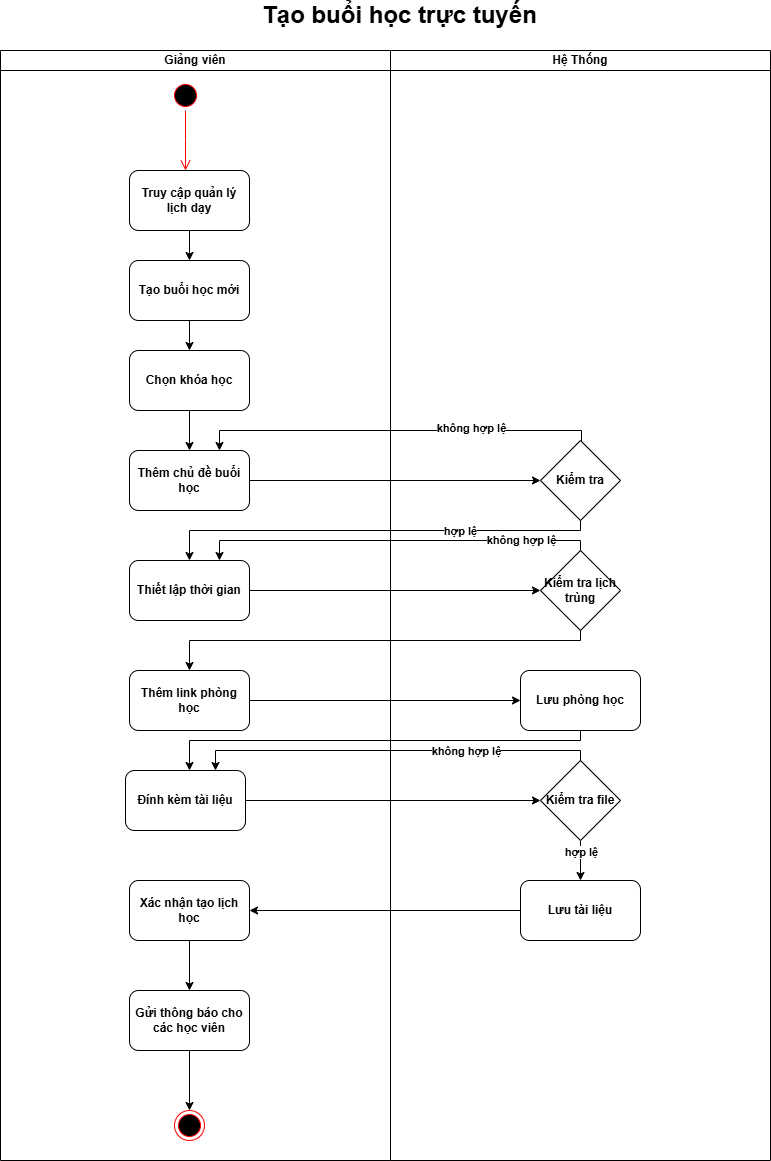

The diagram above was exported from draw.io. Its source (the exported page's mxGraphModel, read from the mxfile embedded in the PNG):
<mxGraphModel dx="1426" dy="755" grid="1" gridSize="10" guides="1" tooltips="1" connect="1" arrows="1" fold="1" page="1" pageScale="1" pageWidth="850" pageHeight="1100" math="0" shadow="0">
  <root>
    <mxCell id="0" />
    <mxCell id="1" parent="0" />
    <mxCell id="MZA0LP5zGsWw1ewoAg7Y-1" value="Giảng viên" style="swimlane;startSize=20;whiteSpace=wrap;html=1;fontStyle=1" parent="1" vertex="1">
      <mxGeometry x="60" y="150" width="390" height="1110" as="geometry" />
    </mxCell>
    <mxCell id="MZA0LP5zGsWw1ewoAg7Y-2" value="" style="ellipse;html=1;shape=startState;fillColor=#000000;strokeColor=#ff0000;fontStyle=1" parent="MZA0LP5zGsWw1ewoAg7Y-1" vertex="1">
      <mxGeometry x="170" y="30" width="30" height="30" as="geometry" />
    </mxCell>
    <mxCell id="MZA0LP5zGsWw1ewoAg7Y-3" value="" style="edgeStyle=orthogonalEdgeStyle;html=1;verticalAlign=bottom;endArrow=open;endSize=8;strokeColor=#ff0000;rounded=0;fontStyle=1" parent="MZA0LP5zGsWw1ewoAg7Y-1" source="MZA0LP5zGsWw1ewoAg7Y-2" edge="1">
      <mxGeometry relative="1" as="geometry">
        <mxPoint x="185" y="120" as="targetPoint" />
      </mxGeometry>
    </mxCell>
    <mxCell id="MZA0LP5zGsWw1ewoAg7Y-59" style="edgeStyle=orthogonalEdgeStyle;rounded=0;orthogonalLoop=1;jettySize=auto;html=1;fontStyle=1" parent="MZA0LP5zGsWw1ewoAg7Y-1" source="MZA0LP5zGsWw1ewoAg7Y-57" target="MZA0LP5zGsWw1ewoAg7Y-58" edge="1">
      <mxGeometry relative="1" as="geometry" />
    </mxCell>
    <mxCell id="MZA0LP5zGsWw1ewoAg7Y-57" value="Tạo buổi học mới" style="rounded=1;whiteSpace=wrap;html=1;fontStyle=1" parent="MZA0LP5zGsWw1ewoAg7Y-1" vertex="1">
      <mxGeometry x="129" y="210" width="120" height="60" as="geometry" />
    </mxCell>
    <mxCell id="MZA0LP5zGsWw1ewoAg7Y-62" style="edgeStyle=orthogonalEdgeStyle;rounded=0;orthogonalLoop=1;jettySize=auto;html=1;entryX=0.5;entryY=0;entryDx=0;entryDy=0;fontStyle=1" parent="MZA0LP5zGsWw1ewoAg7Y-1" source="MZA0LP5zGsWw1ewoAg7Y-58" target="MZA0LP5zGsWw1ewoAg7Y-61" edge="1">
      <mxGeometry relative="1" as="geometry" />
    </mxCell>
    <mxCell id="MZA0LP5zGsWw1ewoAg7Y-58" value="Chọn khóa học" style="rounded=1;whiteSpace=wrap;html=1;fontStyle=1" parent="MZA0LP5zGsWw1ewoAg7Y-1" vertex="1">
      <mxGeometry x="129" y="300" width="120" height="60" as="geometry" />
    </mxCell>
    <mxCell id="MZA0LP5zGsWw1ewoAg7Y-61" value="Thêm chủ đề buổi học" style="rounded=1;whiteSpace=wrap;html=1;fontStyle=1" parent="MZA0LP5zGsWw1ewoAg7Y-1" vertex="1">
      <mxGeometry x="129" y="400" width="120" height="60" as="geometry" />
    </mxCell>
    <mxCell id="MZA0LP5zGsWw1ewoAg7Y-68" value="Thiết lập thời gian" style="rounded=1;whiteSpace=wrap;html=1;fontStyle=1" parent="MZA0LP5zGsWw1ewoAg7Y-1" vertex="1">
      <mxGeometry x="129" y="510" width="120" height="60" as="geometry" />
    </mxCell>
    <mxCell id="MZA0LP5zGsWw1ewoAg7Y-82" value="Thêm link phòng học" style="rounded=1;whiteSpace=wrap;html=1;fontStyle=1" parent="MZA0LP5zGsWw1ewoAg7Y-1" vertex="1">
      <mxGeometry x="129" y="620" width="120" height="60" as="geometry" />
    </mxCell>
    <mxCell id="MZA0LP5zGsWw1ewoAg7Y-85" value="Đính kèm tài liệu" style="rounded=1;whiteSpace=wrap;html=1;fontStyle=1" parent="MZA0LP5zGsWw1ewoAg7Y-1" vertex="1">
      <mxGeometry x="125" y="720" width="120" height="60" as="geometry" />
    </mxCell>
    <mxCell id="MZA0LP5zGsWw1ewoAg7Y-99" style="edgeStyle=orthogonalEdgeStyle;rounded=0;orthogonalLoop=1;jettySize=auto;html=1;entryX=0.5;entryY=0;entryDx=0;entryDy=0;fontStyle=1" parent="MZA0LP5zGsWw1ewoAg7Y-1" source="MZA0LP5zGsWw1ewoAg7Y-94" target="MZA0LP5zGsWw1ewoAg7Y-98" edge="1">
      <mxGeometry relative="1" as="geometry" />
    </mxCell>
    <mxCell id="MZA0LP5zGsWw1ewoAg7Y-94" value="Xác nhận tạo lịch học" style="rounded=1;whiteSpace=wrap;html=1;fontStyle=1" parent="MZA0LP5zGsWw1ewoAg7Y-1" vertex="1">
      <mxGeometry x="129" y="830" width="120" height="60" as="geometry" />
    </mxCell>
    <mxCell id="MZA0LP5zGsWw1ewoAg7Y-101" style="edgeStyle=orthogonalEdgeStyle;rounded=0;orthogonalLoop=1;jettySize=auto;html=1;fontStyle=1" parent="MZA0LP5zGsWw1ewoAg7Y-1" source="MZA0LP5zGsWw1ewoAg7Y-98" target="MZA0LP5zGsWw1ewoAg7Y-100" edge="1">
      <mxGeometry relative="1" as="geometry" />
    </mxCell>
    <mxCell id="MZA0LP5zGsWw1ewoAg7Y-98" value="Gửi thông báo cho các học viên" style="rounded=1;whiteSpace=wrap;html=1;fontStyle=1" parent="MZA0LP5zGsWw1ewoAg7Y-1" vertex="1">
      <mxGeometry x="129" y="940" width="120" height="60" as="geometry" />
    </mxCell>
    <mxCell id="MZA0LP5zGsWw1ewoAg7Y-100" value="" style="ellipse;html=1;shape=endState;fillColor=#000000;strokeColor=#ff0000;fontStyle=1" parent="MZA0LP5zGsWw1ewoAg7Y-1" vertex="1">
      <mxGeometry x="174" y="1060" width="30" height="30" as="geometry" />
    </mxCell>
    <mxCell id="MZA0LP5zGsWw1ewoAg7Y-29" value="Hệ Thống" style="swimlane;startSize=20;whiteSpace=wrap;html=1;fontStyle=1" parent="1" vertex="1">
      <mxGeometry x="450" y="150" width="380" height="1110" as="geometry" />
    </mxCell>
    <mxCell id="MZA0LP5zGsWw1ewoAg7Y-63" value="Kiểm tra" style="rhombus;whiteSpace=wrap;html=1;fontStyle=1" parent="MZA0LP5zGsWw1ewoAg7Y-29" vertex="1">
      <mxGeometry x="150" y="390" width="80" height="80" as="geometry" />
    </mxCell>
    <mxCell id="MZA0LP5zGsWw1ewoAg7Y-72" value="Kiểm tra lịch trùng" style="rhombus;whiteSpace=wrap;html=1;fontStyle=1" parent="MZA0LP5zGsWw1ewoAg7Y-29" vertex="1">
      <mxGeometry x="150" y="500" width="80" height="80" as="geometry" />
    </mxCell>
    <mxCell id="MZA0LP5zGsWw1ewoAg7Y-76" value="Lưu phòng học" style="rounded=1;whiteSpace=wrap;html=1;fontStyle=1" parent="MZA0LP5zGsWw1ewoAg7Y-29" vertex="1">
      <mxGeometry x="130" y="620" width="120" height="60" as="geometry" />
    </mxCell>
    <mxCell id="MZA0LP5zGsWw1ewoAg7Y-92" style="edgeStyle=orthogonalEdgeStyle;rounded=0;orthogonalLoop=1;jettySize=auto;html=1;fontStyle=1" parent="MZA0LP5zGsWw1ewoAg7Y-29" source="MZA0LP5zGsWw1ewoAg7Y-87" target="MZA0LP5zGsWw1ewoAg7Y-91" edge="1">
      <mxGeometry relative="1" as="geometry" />
    </mxCell>
    <mxCell id="MZA0LP5zGsWw1ewoAg7Y-93" value="hợp lệ" style="edgeLabel;html=1;align=center;verticalAlign=middle;resizable=0;points=[];fontStyle=1" parent="MZA0LP5zGsWw1ewoAg7Y-92" vertex="1" connectable="0">
      <mxGeometry x="-0.45" relative="1" as="geometry">
        <mxPoint as="offset" />
      </mxGeometry>
    </mxCell>
    <mxCell id="MZA0LP5zGsWw1ewoAg7Y-87" value="Kiểm tra file" style="rhombus;whiteSpace=wrap;html=1;fontStyle=1" parent="MZA0LP5zGsWw1ewoAg7Y-29" vertex="1">
      <mxGeometry x="150" y="710" width="80" height="80" as="geometry" />
    </mxCell>
    <mxCell id="MZA0LP5zGsWw1ewoAg7Y-91" value="Lưu tài liệu" style="rounded=1;whiteSpace=wrap;html=1;fontStyle=1" parent="MZA0LP5zGsWw1ewoAg7Y-29" vertex="1">
      <mxGeometry x="130" y="830" width="120" height="60" as="geometry" />
    </mxCell>
    <mxCell id="MZA0LP5zGsWw1ewoAg7Y-44" value="&lt;span style=&quot;font-size: 24px;&quot;&gt;Tạo buổi học trực tuyến&lt;/span&gt;" style="text;html=1;align=center;verticalAlign=middle;whiteSpace=wrap;rounded=0;fontStyle=1" parent="1" vertex="1">
      <mxGeometry x="189" y="100" width="541" height="30" as="geometry" />
    </mxCell>
    <mxCell id="MZA0LP5zGsWw1ewoAg7Y-60" style="edgeStyle=orthogonalEdgeStyle;rounded=0;orthogonalLoop=1;jettySize=auto;html=1;fontStyle=1" parent="1" source="MZA0LP5zGsWw1ewoAg7Y-46" target="MZA0LP5zGsWw1ewoAg7Y-57" edge="1">
      <mxGeometry relative="1" as="geometry" />
    </mxCell>
    <mxCell id="MZA0LP5zGsWw1ewoAg7Y-46" value="Truy cập quản lý lịch dạy" style="rounded=1;whiteSpace=wrap;html=1;fontStyle=1" parent="1" vertex="1">
      <mxGeometry x="189" y="270" width="120" height="60" as="geometry" />
    </mxCell>
    <mxCell id="MZA0LP5zGsWw1ewoAg7Y-64" style="edgeStyle=orthogonalEdgeStyle;rounded=0;orthogonalLoop=1;jettySize=auto;html=1;entryX=0;entryY=0.5;entryDx=0;entryDy=0;fontStyle=1" parent="1" source="MZA0LP5zGsWw1ewoAg7Y-61" target="MZA0LP5zGsWw1ewoAg7Y-63" edge="1">
      <mxGeometry relative="1" as="geometry" />
    </mxCell>
    <mxCell id="MZA0LP5zGsWw1ewoAg7Y-65" style="edgeStyle=orthogonalEdgeStyle;rounded=0;orthogonalLoop=1;jettySize=auto;html=1;entryX=0.75;entryY=0;entryDx=0;entryDy=0;fontStyle=1" parent="1" source="MZA0LP5zGsWw1ewoAg7Y-63" target="MZA0LP5zGsWw1ewoAg7Y-61" edge="1">
      <mxGeometry relative="1" as="geometry">
        <Array as="points">
          <mxPoint x="641" y="530" />
          <mxPoint x="279" y="530" />
        </Array>
      </mxGeometry>
    </mxCell>
    <mxCell id="MZA0LP5zGsWw1ewoAg7Y-67" value="không hợp lệ" style="edgeLabel;html=1;align=center;verticalAlign=middle;resizable=0;points=[];fontStyle=1" parent="MZA0LP5zGsWw1ewoAg7Y-65" vertex="1" connectable="0">
      <mxGeometry x="-0.3776" y="-3" relative="1" as="geometry">
        <mxPoint as="offset" />
      </mxGeometry>
    </mxCell>
    <mxCell id="MZA0LP5zGsWw1ewoAg7Y-69" style="edgeStyle=orthogonalEdgeStyle;rounded=0;orthogonalLoop=1;jettySize=auto;html=1;entryX=0.5;entryY=0;entryDx=0;entryDy=0;fontStyle=1" parent="1" source="MZA0LP5zGsWw1ewoAg7Y-63" target="MZA0LP5zGsWw1ewoAg7Y-68" edge="1">
      <mxGeometry relative="1" as="geometry">
        <Array as="points">
          <mxPoint x="640" y="630" />
          <mxPoint x="249" y="630" />
        </Array>
      </mxGeometry>
    </mxCell>
    <mxCell id="MZA0LP5zGsWw1ewoAg7Y-70" value="hợp lệ" style="edgeLabel;html=1;align=center;verticalAlign=middle;resizable=0;points=[];fontStyle=1" parent="MZA0LP5zGsWw1ewoAg7Y-69" vertex="1" connectable="0">
      <mxGeometry x="-0.3944" relative="1" as="geometry">
        <mxPoint as="offset" />
      </mxGeometry>
    </mxCell>
    <mxCell id="MZA0LP5zGsWw1ewoAg7Y-73" style="edgeStyle=orthogonalEdgeStyle;rounded=0;orthogonalLoop=1;jettySize=auto;html=1;entryX=0;entryY=0.5;entryDx=0;entryDy=0;fontStyle=1" parent="1" source="MZA0LP5zGsWw1ewoAg7Y-68" target="MZA0LP5zGsWw1ewoAg7Y-72" edge="1">
      <mxGeometry relative="1" as="geometry" />
    </mxCell>
    <mxCell id="MZA0LP5zGsWw1ewoAg7Y-80" style="edgeStyle=orthogonalEdgeStyle;rounded=0;orthogonalLoop=1;jettySize=auto;html=1;entryX=0.75;entryY=0;entryDx=0;entryDy=0;fontStyle=1" parent="1" source="MZA0LP5zGsWw1ewoAg7Y-72" target="MZA0LP5zGsWw1ewoAg7Y-68" edge="1">
      <mxGeometry relative="1" as="geometry">
        <Array as="points">
          <mxPoint x="640" y="640" />
          <mxPoint x="279" y="640" />
        </Array>
      </mxGeometry>
    </mxCell>
    <mxCell id="MZA0LP5zGsWw1ewoAg7Y-81" value="không hợp lệ" style="edgeLabel;html=1;align=center;verticalAlign=middle;resizable=0;points=[];fontStyle=1" parent="MZA0LP5zGsWw1ewoAg7Y-80" vertex="1" connectable="0">
      <mxGeometry x="-0.074" y="-1" relative="1" as="geometry">
        <mxPoint x="111" as="offset" />
      </mxGeometry>
    </mxCell>
    <mxCell id="MZA0LP5zGsWw1ewoAg7Y-83" style="edgeStyle=orthogonalEdgeStyle;rounded=0;orthogonalLoop=1;jettySize=auto;html=1;fontStyle=1" parent="1" source="MZA0LP5zGsWw1ewoAg7Y-72" target="MZA0LP5zGsWw1ewoAg7Y-82" edge="1">
      <mxGeometry relative="1" as="geometry">
        <Array as="points">
          <mxPoint x="640" y="740" />
          <mxPoint x="249" y="740" />
        </Array>
      </mxGeometry>
    </mxCell>
    <mxCell id="MZA0LP5zGsWw1ewoAg7Y-84" style="edgeStyle=orthogonalEdgeStyle;rounded=0;orthogonalLoop=1;jettySize=auto;html=1;fontStyle=1" parent="1" source="MZA0LP5zGsWw1ewoAg7Y-82" target="MZA0LP5zGsWw1ewoAg7Y-76" edge="1">
      <mxGeometry relative="1" as="geometry" />
    </mxCell>
    <mxCell id="MZA0LP5zGsWw1ewoAg7Y-86" style="edgeStyle=orthogonalEdgeStyle;rounded=0;orthogonalLoop=1;jettySize=auto;html=1;fontStyle=1" parent="1" source="MZA0LP5zGsWw1ewoAg7Y-76" target="MZA0LP5zGsWw1ewoAg7Y-85" edge="1">
      <mxGeometry relative="1" as="geometry">
        <Array as="points">
          <mxPoint x="640" y="840" />
          <mxPoint x="249" y="840" />
        </Array>
      </mxGeometry>
    </mxCell>
    <mxCell id="MZA0LP5zGsWw1ewoAg7Y-88" style="edgeStyle=orthogonalEdgeStyle;rounded=0;orthogonalLoop=1;jettySize=auto;html=1;fontStyle=1" parent="1" source="MZA0LP5zGsWw1ewoAg7Y-85" target="MZA0LP5zGsWw1ewoAg7Y-87" edge="1">
      <mxGeometry relative="1" as="geometry" />
    </mxCell>
    <mxCell id="MZA0LP5zGsWw1ewoAg7Y-89" style="edgeStyle=orthogonalEdgeStyle;rounded=0;orthogonalLoop=1;jettySize=auto;html=1;entryX=0.75;entryY=0;entryDx=0;entryDy=0;fontStyle=1" parent="1" source="MZA0LP5zGsWw1ewoAg7Y-87" target="MZA0LP5zGsWw1ewoAg7Y-85" edge="1">
      <mxGeometry relative="1" as="geometry">
        <Array as="points">
          <mxPoint x="640" y="850" />
          <mxPoint x="275" y="850" />
        </Array>
      </mxGeometry>
    </mxCell>
    <mxCell id="MZA0LP5zGsWw1ewoAg7Y-90" value="không hợp lệ" style="edgeLabel;html=1;align=center;verticalAlign=middle;resizable=0;points=[];fontStyle=1" parent="MZA0LP5zGsWw1ewoAg7Y-89" vertex="1" connectable="0">
      <mxGeometry x="-0.3683" relative="1" as="geometry">
        <mxPoint as="offset" />
      </mxGeometry>
    </mxCell>
    <mxCell id="MZA0LP5zGsWw1ewoAg7Y-95" style="edgeStyle=orthogonalEdgeStyle;rounded=0;orthogonalLoop=1;jettySize=auto;html=1;fontStyle=1" parent="1" source="MZA0LP5zGsWw1ewoAg7Y-91" target="MZA0LP5zGsWw1ewoAg7Y-94" edge="1">
      <mxGeometry relative="1" as="geometry" />
    </mxCell>
  </root>
</mxGraphModel>